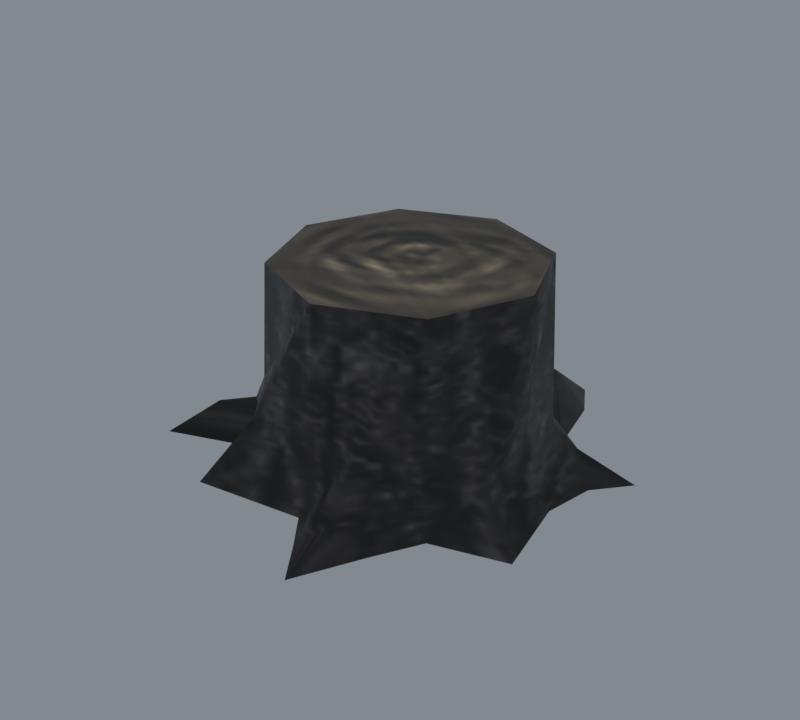# Source: import.blend  (saved by Blender 5.2.45; exported with 4.5.12 LTS)
import bpy
from mathutils import Matrix  # noqa: F401  (used for matrix-valued properties, if any)

bpy.ops.wm.read_factory_settings(use_empty=True)
scene = bpy.context.scene
scene.name = 'Beer01'

# ---- collections
col_collection = bpy.data.collections.new('Collection'); scene.collection.children.link(col_collection)

# ---- images (referenced by path relative to the original .blend; pixels are not part of the script)
import os
ASSET_DIR = os.environ.get("B2B_ASSET_DIR", "")  # directory of the original .blend (textures are referenced by path, not embedded)
HERE = os.path.dirname(os.path.abspath(__file__))  # packed textures are extracted next to this script under _unpacked/

def load_image(name, relpath, width, height, colorspace="sRGB"):
    """Load a texture the original file referenced (path relative to the .blend, or extracted next to this script)."""
    p = next((c for c in (os.path.join(HERE, relpath), os.path.join(ASSET_DIR, relpath)) if relpath and os.path.exists(c)), "")
    if p:
        img = bpy.data.images.load(p, check_existing=True)
        img.name = name
    else:  # same state as the original file: an image datablock whose file is absent (Cycles renders it pink)
        img = bpy.data.images.new(name, width, height)
        img.source = "FILE"
        img.filepath = "//" + (relpath or name)
    img.colorspace_settings.name = colorspace
    return img
img_tree_03_jpg = load_image('tree_03.jpg', '_unpacked/tree_03.2659bdfe.jpg', 128, 64, 'sRGB')
img_tree_04_jpg = load_image('tree_04.jpg', '_unpacked/tree_04.24db8468.jpg', 32, 32, 'sRGB')

# ---- materials (node trees are filled in below, after node groups)
mat_tree_03_jpg = bpy.data.materials.new('tree_03.jpg')
mat_tree_03_jpg.diffuse_color = (0.7962, 0.4006, 0.4708, 1.0)
mat_tree_04_jpg = bpy.data.materials.new('tree_04.jpg')
mat_tree_04_jpg.diffuse_color = (0.5534, 0.4985, 0.4542, 1.0)

# ---- material node trees
mat_tree_03_jpg.use_nodes = True; mat_tree_03_jpg.node_tree.nodes.clear()
_N = mat_tree_03_jpg.node_tree.nodes; _L = mat_tree_03_jpg.node_tree.links
n0 = _N.new('ShaderNodeBsdfPrincipled'); n0.name = 'Principled BSDF'; n0.location = (-200, 100)
n0.inputs[10].default_value = 0.005
n1 = _N.new('ShaderNodeOutputMaterial'); n1.name = 'Material Output'; n1.location = (200, 100)
n2 = _N.new('ShaderNodeTexImage'); n2.name = 'Image Texture'; n2.location = (-600, 100)
n2.image = img_tree_03_jpg
_L.new(n0.outputs[0], n1.inputs[0])
_L.new(n2.outputs[0], n0.inputs[0])
n1.is_active_output = True
mat_tree_04_jpg.use_nodes = True; mat_tree_04_jpg.node_tree.nodes.clear()
_N = mat_tree_04_jpg.node_tree.nodes; _L = mat_tree_04_jpg.node_tree.links
n0 = _N.new('ShaderNodeBsdfPrincipled'); n0.name = 'Principled BSDF'; n0.location = (-200, 100)
n0.inputs[10].default_value = 0.005
n1 = _N.new('ShaderNodeOutputMaterial'); n1.name = 'Material Output'; n1.location = (200, 100)
n2 = _N.new('ShaderNodeTexImage'); n2.name = 'Image Texture'; n2.location = (-600, 100)
n2.image = img_tree_04_jpg
_L.new(n0.outputs[0], n1.inputs[0])
_L.new(n2.outputs[0], n0.inputs[0])
n1.is_active_output = True

# ---- world
world_world = bpy.data.worlds.new('World'); scene.world = world_world
world_world.use_nodes = True; world_world.node_tree.nodes.clear()
_N = world_world.node_tree.nodes; _L = world_world.node_tree.links
n0 = _N.new('ShaderNodeOutputWorld'); n0.name = 'World Output'; n0.location = (200, 100)
n1 = _N.new('ShaderNodeBackground'); n1.name = 'Background'; n1.location = (-200, 100)
n1.inputs[0].default_value = (0.32, 0.36, 0.4, 1.0)
n1.inputs[1].default_value = 0.7
_L.new(n1.outputs[0], n0.inputs[0])
n0.is_active_output = True
world_world.color = (0.05088, 0.05088, 0.05088)
world_world.sun_shadow_jitter_overblur = 0.0

# ---- meshes
me_tree07 = bpy.data.meshes.new('Tree07')
me_tree07.from_pydata([(58.53, 7.652, -1.269), (47.45, 25.07, 18.28), (48.55, 7.652, 23.1), (52.51, 33.11, 7.135), (39.51, 44.87, -1.267), (34.9, 40.87, 13.03), (15.66, 48.86, 17.6), (21.27, 68.14, 11.81), (2.297, 60.56, -1.283), (1.681, 54.66, 20.93), (-13.21, 48.5, 19.75), (-34.93, 44.88, -1.264), (-37.13, 25.2, 21.74), (-31.54, 40.92, 18.29), (-53.91, 27.2, 8.666), (-50.23, 7.652, -1.257), (-43.37, 7.652, 25.58), (-37.58, -8.589, 27.4), (-50.07, -13.05, 9.873), (-38.27, -24.22, -1.283), (-31.54, -25.56, 29.29), (-23.03, -38.55, 23.19), (1.076, -44.81, -1.283), (17.96, -37.99, 23.2), (1.681, -39.32, 13.03), (39.55, -29.82, -1.283), (39.71, -29.76, -1.283), (34.9, -25.56, 33.63), (49.37, -11.66, 11.48), (35.19, 39.9, 69.24), (48.55, 7.652, 69.24), (2.941, 53.26, 69.24), (-29.31, 39.9, 69.24), (-42.67, 7.652, 69.24), (-29.31, -24.6, 69.24), (2.941, -37.96, 69.24), (35.19, -24.6, 69.24), (58.67, 7.652, -1.276), (39.71, 45.06, -1.283), (-35.11, 45.06, -1.283), (-50.61, 7.652, -1.283), (-65.24, -12.57, -1.282), (-70.45, -36.5, -1.282), (-60.17, -20.96, 8.256), (-9.637, 74.86, -1.277), (-28.41, 79.5, -1.285), (65.04, -21.76, -1.284), (19.35, -50.49, 6.868), (30.47, -46.96, -1.243), (9.897, -56.05, -1.243), (-37.65, -51.01, -1.257), (61.87, 25.54, -1.283), (72.04, 37.71, -1.287), (33.61, 69.58, -1.268), (26.09, 82.17, -0.8289), (-64.35, 47.59, -1.252), (-66.67, 37.07, -1.27), (23.76, -73.18, 3.279)], [], [(0, 1, 2), (3, 4, 5), (4, 6, 5), (7, 8, 9), (8, 10, 9), (11, 12, 13), (14, 15, 16), (15, 17, 16), (18, 19, 20), (19, 21, 20), (22, 23, 24), (25, 26, 27), (26, 28, 27), (2, 29, 30), (2, 1, 29), (5, 31, 29), (5, 6, 31), (9, 32, 31), (9, 10, 32), (13, 33, 32), (13, 12, 33), (16, 34, 33), (16, 17, 34), (20, 35, 34), (20, 21, 35), (24, 36, 35), (24, 23, 36), (27, 30, 36), (27, 28, 30), (25, 27, 23), (23, 27, 36), (22, 24, 21), (21, 24, 35), (0, 2, 28), (28, 2, 30), (37, 3, 0), (37, 0, 28), (3, 5, 1), (1, 5, 29), (0, 3, 1), (38, 7, 4), (3, 38, 4), (7, 9, 6), (6, 9, 31), (4, 7, 6), (11, 13, 10), (10, 13, 32), (39, 14, 11), (39, 11, 10), (14, 16, 12), (12, 16, 33), (11, 14, 12), (40, 18, 15), (14, 40, 15), (18, 20, 17), (17, 20, 34), (15, 18, 17), (41, 42, 43), (10, 8, 44), (44, 45, 10), (39, 10, 45), (19, 18, 43), (43, 42, 19), (28, 26, 46), (37, 28, 46), (25, 23, 47), (47, 48, 25), (23, 22, 49), (49, 47, 23), (22, 21, 50), (3, 37, 51), (51, 52, 3), (38, 3, 52), (7, 38, 53), (53, 54, 7), (14, 39, 55), (55, 56, 14), (40, 14, 56), (18, 40, 41), (41, 43, 18), (48, 47, 57), (47, 49, 57), (50, 21, 19), (8, 7, 54), (31, 30, 29), (31, 32, 33), (31, 33, 34), (31, 34, 35), (31, 35, 36), (31, 36, 30)])
me_tree07.polygons.foreach_set('use_smooth', [True] * 90)
me_tree07.polygons.foreach_set('material_index', [0, 0, 0, 0, 0, 0, 0, 0, 0, 0, 0, 0, 0, 0, 0, 0, 0, 0, 0, 0, 0, 0, 0, 0, 0, 0, 0, 0, 0, 0, 0, 0, 0, 0, 0, 0, 0, 0, 0, 0, 0, 0, 0, 0, 0, 0, 0, 0, 0, 0, 0, 0, 0, 0, 0, 0, 0, 0, 0, 0, 0, 0, 0, 0, 0, 0, 0, 0, 0, 0, 0, 0, 0, 0, 0, 0, 0, 0, 0, 0, 0, 0, 0, 0, 1, 1, 1, 1, 1, 1])
_k = set([(29, 30), (29, 31), (30, 36), (31, 32), (32, 33), (33, 34), (34, 35), (35, 36)])
me_tree07.attributes.new('sharp_edge', 'BOOLEAN', 'EDGE').data.foreach_set('value', [ (min(e.vertices), max(e.vertices)) in _k for e in me_tree07.edges])
_uv = me_tree07.uv_layers.new(name='Float2')
_uv.uv.foreach_set('vector', [0.7595, 0.0008, 0.8213, 0.2777, 0.7614, 0.346, 0.8364, 0.1198, 0.8852, 0.0008, 0.887, 0.2033, 0.8852, 0.0008, 0.9525, 0.2681, 0.887, 0.2033, 0.9543, 0.1861, 0.9961, 0.0005, 0.9974, 0.3152, -0.0039, 0.0005, 0.0452, 0.2984, -0.0026, 0.3152, 0.1085, 0.0008, 0.1645, 0.3266, 0.1087, 0.2778, 0.1824, 0.1415, 0.2393, 0.0009, 0.2376, 0.3811, 0.2393, 0.0009, 0.3066, 0.4068, 0.2376, 0.3811, 0.3072, 0.1586, 0.3575, 0.0005, 0.3761, 0.4337, 0.3575, 0.0005, 0.4252, 0.3472, 0.3761, 0.4337, 0.5008, 0.0006, 0.5565, 0.3473, 0.503, 0.2033, 0.6278, 0.0005, 0.6283, 0.0005, 0.6282, 0.4951, 0.6283, 0.0005, 0.6946, 0.1813, 0.6282, 0.4951, 0.7614, 0.346, 0.8842, 0.9995, 0.7614, 0.9995, 0.7614, 0.346, 0.8213, 0.2777, 0.8842, 0.9995, 0.887, 0.2033, 0.9936, 0.9995, 0.8842, 0.9995, 0.887, 0.2033, 0.9525, 0.2681, 0.9936, 0.9995, -0.0026, 0.3152, 0.1054, 0.9995, -0.0064, 0.9995, -0.0026, 0.3152, 0.0452, 0.2984, 0.1054, 0.9995, 0.1087, 0.2778, 0.2374, 0.9995, 0.1054, 0.9995, 0.1087, 0.2778, 0.1645, 0.3266, 0.2374, 0.9995, 0.2376, 0.3811, 0.3792, 0.9995, 0.2374, 0.9995, 0.2376, 0.3811, 0.3066, 0.4068, 0.3792, 0.9995, 0.3761, 0.4337, 0.5074, 0.9995, 0.3792, 0.9995, 0.3761, 0.4337, 0.4252, 0.3472, 0.5074, 0.9995, 0.503, 0.2033, 0.6314, 0.9995, 0.5074, 0.9995, 0.503, 0.2033, 0.5565, 0.3473, 0.6314, 0.9995, 0.6282, 0.4951, 0.7614, 0.9995, 0.6314, 0.9995, 0.6282, 0.4951, 0.6946, 0.1813, 0.7614, 0.9995, 0.6278, 0.0005, 0.6282, 0.4951, 0.5565, 0.3473, 0.5565, 0.3473, 0.6282, 0.4951, 0.6314, 0.9995, 0.5008, 0.0006, 0.503, 0.2033, 0.4252, 0.3472, 0.4252, 0.3472, 0.503, 0.2033, 0.5074, 0.9995, 0.7595, 0.0008, 0.7614, 0.346, 0.6946, 0.1813, 0.6946, 0.1813, 0.7614, 0.346, 0.7614, 0.9995, 0.7595, 0.0006, 0.8364, 0.1198, 0.7595, 0.0008, 0.7595, 0.0006, 0.7595, 0.0008, 0.6946, 0.1813, 0.8364, 0.1198, 0.887, 0.2033, 0.8213, 0.2777, 0.8213, 0.2777, 0.887, 0.2033, 0.8842, 0.9995, 0.7595, 0.0008, 0.8364, 0.1198, 0.8213, 0.2777, 0.8852, 0.0005, 0.9543, 0.1861, 0.8852, 0.0008, 0.8364, 0.1198, 0.8852, 0.0005, 0.8852, 0.0008, 0.9543, 0.1861, 0.9974, 0.3152, 0.9525, 0.2681, 0.9525, 0.2681, 0.9974, 0.3152, 0.9936, 0.9995, 0.8852, 0.0008, 0.9543, 0.1861, 0.9525, 0.2681, 0.1085, 0.0008, 0.1087, 0.2778, 0.0452, 0.2984, 0.0452, 0.2984, 0.1087, 0.2778, 0.1054, 0.9995, 0.1085, 0.0005, 0.1824, 0.1415, 0.1085, 0.0008, 0.1085, 0.0005, 0.1085, 0.0008, 0.0452, 0.2984, 0.1824, 0.1415, 0.2376, 0.3811, 0.1645, 0.3266, 0.1645, 0.3266, 0.2376, 0.3811, 0.2374, 0.9995, 0.1085, 0.0008, 0.1824, 0.1415, 0.1645, 0.3266, 0.2394, 0.0005, 0.3072, 0.1586, 0.2393, 0.0009, 0.1824, 0.1415, 0.2394, 0.0005, 0.2393, 0.0009, 0.3072, 0.1586, 0.3761, 0.4337, 0.3066, 0.4068, 0.3066, 0.4068, 0.3761, 0.4337, 0.3792, 0.9995, 0.2393, 0.0009, 0.3072, 0.1586, 0.3066, 0.4068, 0.2937, 0.0006, 0.3392, 0.0006, 0.318, 0.1357, 0.0452, 0.2984, -0.0039, 0.0005, 0.0215, 0.0006, 0.0215, 0.0006, 0.0546, 0.0005, 0.0452, 0.2984, 0.1085, 0.0005, 0.0452, 0.2984, 0.0546, 0.0005, 0.3575, 0.0005, 0.3072, 0.1586, 0.318, 0.1357, 0.318, 0.1357, 0.3392, 0.0006, 0.3575, 0.0005, 0.6946, 0.1813, 0.6283, 0.0005, 0.6833, 0.0005, 0.7595, 0.0006, 0.6946, 0.1813, 0.6833, 0.0005, 0.6278, 0.0005, 0.5565, 0.3473, 0.5478, 0.116, 0.5478, 0.116, 0.5774, 0.0011, 0.6278, 0.0005, 0.5565, 0.3473, 0.5008, 0.0006, 0.5218, 0.0011, 0.5218, 0.0011, 0.5478, 0.116, 0.5565, 0.3473, 0.5008, 0.0006, 0.4252, 0.3472, 0.4099, 0.0009, 0.8364, 0.1198, 0.7595, 0.0006, 0.8072, 0.0006, 0.8072, 0.0006, 0.8248, 0.0005, 0.8364, 0.1198, 0.8852, 0.0005, 0.8364, 0.1198, 0.8248, 0.0005, 0.9543, 0.1861, 0.8852, 0.0005, 0.9311, 0.0008, 0.9311, 0.0008, 0.9538, 0.007, 0.9543, 0.1861, 0.1824, 0.1415, 0.1085, 0.0005, 0.1506, 0.001, 0.1506, 0.001, 0.1729, 0.0007, 0.1824, 0.1415, 0.2394, 0.0005, 0.1824, 0.1415, 0.1729, 0.0007, 0.3072, 0.1586, 0.2394, 0.0005, 0.2937, 0.0006, 0.2937, 0.0006, 0.318, 0.1357, 0.3072, 0.1586, 0.5774, 0.0011, 0.5478, 0.116, 0.5421, 0.0652, 0.5478, 0.116, 0.5218, 0.0011, 0.5421, 0.0652, 0.4099, 0.0009, 0.4252, 0.3472, 0.3575, 0.0005, 0.9961, 0.0005, 0.9543, 0.1861, 0.9538, 0.007, 0.5, 0.9995, 0.9995, 0.5, 0.8532, 0.8532, 0.5, 0.9995, 0.1468, 0.8532, 0.0005, 0.5, 0.5, 0.9995, 0.0005, 0.5, 0.1468, 0.1468, 0.5, 0.9995, 0.1468, 0.1468, 0.5, 0.0005, 0.5, 0.9995, 0.5, 0.0005, 0.8532, 0.1468, 0.5, 0.9995, 0.8532, 0.1468, 0.9995, 0.5])
me_tree07.materials.append(mat_tree_03_jpg)
me_tree07.materials.append(mat_tree_04_jpg)
me_tree07.update()
me_tree07.normals_split_custom_set([tuple(v) for v in zip(*[iter([0.6831, 0.06592, 0.7273, 0.8699, 0.3359, 0.3612, 0.9748, 0.1069, 0.1956, 0.4335, 0.2586, 0.8632, 0.389, 0.4309, 0.8143, 0.5142, 0.8203, 0.2503, 0.389, 0.4309, 0.8143, 0.5092, 0.6964, 0.5057, 0.5142, 0.8203, 0.2503, 0.29, 0.3813, 0.8778, -0.2661, 0.8397, 0.4733, -0.1896, 0.9377, 0.2913, -0.2661, 0.8397, 0.4733, -0.3551, 0.7377, 0.5742, -0.1896, 0.9377, 0.2913, -0.5317, 0.4735, 0.7022, -0.8112, 0.4674, 0.3515, -0.7668, 0.6296, 0.1251, -0.4584, 0.1252, 0.8799, -0.7098, -0.08041, 0.6998, -0.9631, -0.113, 0.2443, -0.7098, -0.08041, 0.6998, -0.9309, -0.1903, 0.3119, -0.9631, -0.113, 0.2443, -0.572, 0.02527, 0.8199, -0.4577, -0.6513, 0.6053, -0.75, -0.6158, 0.2413, -0.4577, -0.6513, 0.6053, -0.4229, -0.828, 0.3682, -0.75, -0.6158, 0.2413, -0.1424, -0.8811, 0.4509, 0.1431, -0.8952, 0.422, 0.04249, -0.9743, 0.221, 0.5961, -0.6953, 0.4015, 0.5055, -0.7665, 0.3961, 0.6995, -0.7035, 0.1258, 0.5055, -0.7665, 0.3961, 0.8057, -0.2161, 0.5515, 0.6995, -0.7035, 0.1258, 0.9748, 0.1069, 0.1956, 0.8298, 0.5549, 0.0598, 0.9894, -0.1351, 0.05299, 0.9748, 0.1069, 0.1956, 0.8699, 0.3359, 0.3612, 0.8298, 0.5549, 0.0598, 0.5142, 0.8203, 0.2503, 0.205, 0.9785, 0.02221, 0.8298, 0.5549, 0.0598, 0.5142, 0.8203, 0.2503, 0.5092, 0.6964, 0.5057, 0.205, 0.9785, 0.02221, -0.1896, 0.9377, 0.2913, -0.5493, 0.8346, 0.04109, 0.205, 0.9785, 0.02221, -0.1896, 0.9377, 0.2913, -0.3551, 0.7377, 0.5742, -0.5493, 0.8346, 0.04109, -0.7668, 0.6296, 0.1251, -0.9837, 0.1782, 0.02459, -0.5493, 0.8346, 0.04109, -0.7668, 0.6296, 0.1251, -0.8112, 0.4674, 0.3515, -0.9837, 0.1782, 0.02459, -0.9631, -0.113, 0.2443, -0.8508, -0.5235, 0.04544, -0.9837, 0.1782, 0.02459, -0.9631, -0.113, 0.2443, -0.9309, -0.1903, 0.3119, -0.8508, -0.5235, 0.04544, -0.75, -0.6158, 0.2413, -0.1949, -0.9719, 0.1321, -0.8508, -0.5235, 0.04544, -0.75, -0.6158, 0.2413, -0.4229, -0.828, 0.3682, -0.1949, -0.9719, 0.1321, 0.04249, -0.9743, 0.221, 0.4983, -0.8613, 0.09949, -0.1949, -0.9719, 0.1321, 0.04249, -0.9743, 0.221, 0.1431, -0.8952, 0.422, 0.4983, -0.8613, 0.09949, 0.6995, -0.7035, 0.1258, 0.9894, -0.1351, 0.05299, 0.4983, -0.8613, 0.09949, 0.6995, -0.7035, 0.1258, 0.8057, -0.2161, 0.5515, 0.9894, -0.1351, 0.05299, 0.5961, -0.6953, 0.4015, 0.6995, -0.7035, 0.1258, 0.1431, -0.8952, 0.422, 0.1431, -0.8952, 0.422, 0.6995, -0.7035, 0.1258, 0.4983, -0.8613, 0.09949, -0.1424, -0.8811, 0.4509, 0.04249, -0.9743, 0.221, -0.4229, -0.828, 0.3682, -0.4229, -0.828, 0.3682, 0.04249, -0.9743, 0.221, -0.1949, -0.9719, 0.1321, 0.6831, 0.06592, 0.7273, 0.9748, 0.1069, 0.1956, 0.8057, -0.2161, 0.5515, 0.8057, -0.2161, 0.5515, 0.9748, 0.1069, 0.1956, 0.9894, -0.1351, 0.05299, 0.3876, 0.0754, 0.9187, 0.4335, 0.2586, 0.8632, 0.6831, 0.06592, 0.7273, 0.3876, 0.0754, 0.9187, 0.6831, 0.06592, 0.7273, 0.8057, -0.2161, 0.5515, 0.4335, 0.2586, 0.8632, 0.5142, 0.8203, 0.2503, 0.8699, 0.3359, 0.3612, 0.8699, 0.3359, 0.3612, 0.5142, 0.8203, 0.2503, 0.8298, 0.5549, 0.0598, 0.6831, 0.06592, 0.7273, 0.4335, 0.2586, 0.8632, 0.8699, 0.3359, 0.3612, 0.265, 0.2709, 0.9254, 0.29, 0.3813, 0.8778, 0.389, 0.4309, 0.8143, 0.4335, 0.2586, 0.8632, 0.265, 0.2709, 0.9254, 0.389, 0.4309, 0.8143, 0.29, 0.3813, 0.8778, -0.1896, 0.9377, 0.2913, 0.5092, 0.6964, 0.5057, 0.5092, 0.6964, 0.5057, -0.1896, 0.9377, 0.2913, 0.205, 0.9785, 0.02221, 0.389, 0.4309, 0.8143, 0.29, 0.3813, 0.8778, 0.5092, 0.6964, 0.5057, -0.5317, 0.4735, 0.7022, -0.7668, 0.6296, 0.1251, -0.3551, 0.7377, 0.5742, -0.3551, 0.7377, 0.5742, -0.7668, 0.6296, 0.1251, -0.5493, 0.8346, 0.04109, -0.3008, 0.1182, 0.9463, -0.4584, 0.1252, 0.8799, -0.5317, 0.4735, 0.7022, -0.3008, 0.1182, 0.9463, -0.5317, 0.4735, 0.7022, -0.3551, 0.7377, 0.5742, -0.4584, 0.1252, 0.8799, -0.9631, -0.113, 0.2443, -0.8112, 0.4674, 0.3515, -0.8112, 0.4674, 0.3515, -0.9631, -0.113, 0.2443, -0.9837, 0.1782, 0.02459, -0.5317, 0.4735, 0.7022, -0.4584, 0.1252, 0.8799, -0.8112, 0.4674, 0.3515, -0.4158, -0.0003956, 0.9095, -0.572, 0.02527, 0.8199, -0.7098, -0.08041, 0.6998, -0.4584, 0.1252, 0.8799, -0.4158, -0.0003956, 0.9095, -0.7098, -0.08041, 0.6998, -0.572, 0.02527, 0.8199, -0.75, -0.6158, 0.2413, -0.9309, -0.1903, 0.3119, -0.9309, -0.1903, 0.3119, -0.75, -0.6158, 0.2413, -0.8508, -0.5235, 0.04544, -0.7098, -0.08041, 0.6998, -0.572, 0.02527, 0.8199, -0.9309, -0.1903, 0.3119, -0.626, 0.3612, 0.6911, -0.3728, -0.2934, 0.8803, -0.2645, -0.1546, 0.9519, -0.3551, 0.7377, 0.5742, -0.2661, 0.8397, 0.4733, 0.3644, 0.5501, 0.7514, 0.3644, 0.5501, 0.7514, -0.3134, 0.4231, 0.8502, -0.3551, 0.7377, 0.5742, -0.3008, 0.1182, 0.9463, -0.3551, 0.7377, 0.5742, -0.3134, 0.4231, 0.8502, -0.4577, -0.6513, 0.6053, -0.572, 0.02527, 0.8199, -0.2645, -0.1546, 0.9519, -0.2645, -0.1546, 0.9519, -0.3728, -0.2934, 0.8803, -0.4577, -0.6513, 0.6053, 0.8057, -0.2161, 0.5515, 0.5055, -0.7665, 0.3961, 0.495, -0.2739, 0.8246, 0.3876, 0.0754, 0.9187, 0.8057, -0.2161, 0.5515, 0.495, -0.2739, 0.8246, 0.5961, -0.6953, 0.4015, 0.1431, -0.8952, 0.422, 0.325, -0.4614, 0.8255, 0.325, -0.4614, 0.8255, 0.6158, -0.1728, 0.7687, 0.5961, -0.6953, 0.4015, 0.1431, -0.8952, 0.422, -0.1424, -0.8811, 0.4509, -0.444, -0.5465, 0.7101, -0.444, -0.5465, 0.7101, 0.325, -0.4614, 0.8255, 0.1431, -0.8952, 0.422, -0.1424, -0.8811, 0.4509, -0.4229, -0.828, 0.3682, -0.4791, -0.6322, 0.6089, 0.4335, 0.2586, 0.8632, 0.3876, 0.0754, 0.9187, 0.5337, -0.2415, 0.8104, 0.5337, -0.2415, 0.8104, 0.3528, 0.182, 0.9178, 0.4335, 0.2586, 0.8632, 0.265, 0.2709, 0.9254, 0.4335, 0.2586, 0.8632, 0.3528, 0.182, 0.9178, 0.29, 0.3813, 0.8778, 0.265, 0.2709, 0.9254, 0.6846, 0.2734, 0.6757, 0.6846, 0.2734, 0.6757, 0.04131, 0.661, 0.7492, 0.29, 0.3813, 0.8778, -0.4584, 0.1252, 0.8799, -0.3008, 0.1182, 0.9463, -0.2714, 0.305, 0.9129, -0.2714, 0.305, 0.9129, -0.6764, -0.1483, 0.7215, -0.4584, 0.1252, 0.8799, -0.4158, -0.0003956, 0.9095, -0.4584, 0.1252, 0.8799, -0.6764, -0.1483, 0.7215, -0.572, 0.02527, 0.8199, -0.4158, -0.0003956, 0.9095, -0.626, 0.3612, 0.6911, -0.626, 0.3612, 0.6911, -0.2645, -0.1546, 0.9519, -0.572, 0.02527, 0.8199, 0.6158, -0.1728, 0.7687, 0.325, -0.4614, 0.8255, 0.02547, -0.1514, 0.9881, 0.325, -0.4614, 0.8255, -0.444, -0.5465, 0.7101, 0.02547, -0.1514, 0.9881, -0.4791, -0.6322, 0.6089, -0.4229, -0.828, 0.3682, -0.4577, -0.6513, 0.6053, -0.2661, 0.8397, 0.4733, 0.29, 0.3813, 0.8778, 0.04131, 0.661, 0.7492, -1.838e-08, 0.0, 1.0, -1.956e-07, 0.0, 1.0, 0.0, 0.0, 1.0, -1.838e-08, 0.0, 1.0, 0.0, 0.0, 1.0, 0.0, 0.0, 1.0, -1.838e-08, 0.0, 1.0, 0.0, 0.0, 1.0, 8.299e-08, 0.0, 1.0, -1.838e-08, 0.0, 1.0, 8.299e-08, 0.0, 1.0, 6.225e-08, 0.0, 1.0, -1.838e-08, 0.0, 1.0, 6.225e-08, 0.0, 1.0, -7.825e-08, 0.0, 1.0, -1.838e-08, 0.0, 1.0, -7.825e-08, 0.0, 1.0, -1.956e-07, 0.0, 1.0])] * 3)])
arm_tree07_skeleton = bpy.data.armatures.new('Tree07_skeleton')  # bones are not reproduced

# ---- objects
ob_tree07_skeleton = bpy.data.objects.new('Tree07_skeleton', arm_tree07_skeleton)
ob_tree07 = bpy.data.objects.new('Tree07', me_tree07)

# ---- transforms, parenting, visibility, modifiers, constraints
ob_tree07_skeleton.location = (0.0, 0.0, 0.0)
ob_tree07_skeleton.show_in_front = True
ob_tree07.parent = ob_tree07_skeleton
ob_tree07.location = (0.0, 0.0, 0.0)
_vg = ob_tree07.vertex_groups.new(name='Cylinder02')
_vg.add([0, 1, 2, 3, 4, 5, 6, 7, 8, 9, 10, 11, 12, 13, 14, 15, 16, 17, 18, 19, 20, 21, 22, 23, 24, 25, 26, 27, 28, 29, 30, 31, 32, 33, 34, 35, 36, 37, 38, 39, 40, 41, 42, 43, 44, 45, 46, 47, 48, 49, 50, 51, 52, 53, 54, 55, 56, 57], 1.0, 'REPLACE')
_m = ob_tree07.modifiers.new('Armature', 'ARMATURE')
_m.object = ob_tree07_skeleton

# ---- collection membership
scene.collection.objects.link(ob_tree07_skeleton)
scene.collection.objects.link(ob_tree07)

# ---- scene / render settings (as saved in the file)
scene.frame_start = 0; scene.frame_end = 0; scene.frame_set(0)
scene.render.engine = 'CYCLES'
scene.render.resolution_x = 400
scene.render.resolution_y = 360
scene.render.film_transparent = True
scene.render.bake_bias = 0.0
scene.render.bake_samples = 0
scene.render.compositor_device = 'GPU'
scene.cycles.samples = 8
scene.eevee.use_volume_custom_range = False
scene.eevee.fast_gi_thickness_near = 0.1
scene.eevee.fast_gi_thickness_far = 0.0
scene.eevee.ray_tracing_options.screen_trace_thickness = 0.1
scene.view_settings.view_transform = 'Standard'
bpy.context.view_layer.update()

# ---- added for rendering (the .blend has no active camera): camera
cam_auto = bpy.data.cameras.new('AutoCamera')
cam_auto.lens = 50.0
cam_auto.sensor_width = 36.0
cam_auto.clip_end = 3609.46
ob_auto_camera = bpy.data.objects.new('AutoCamera', cam_auto)
scene.collection.objects.link(ob_auto_camera)
ob_auto_camera.location = (206.463, -242.306, 198.509)
ob_auto_camera.rotation_euler = (1.09748, -7.21219e-08, 0.694738)
scene.camera = ob_auto_camera
bpy.context.view_layer.update()
